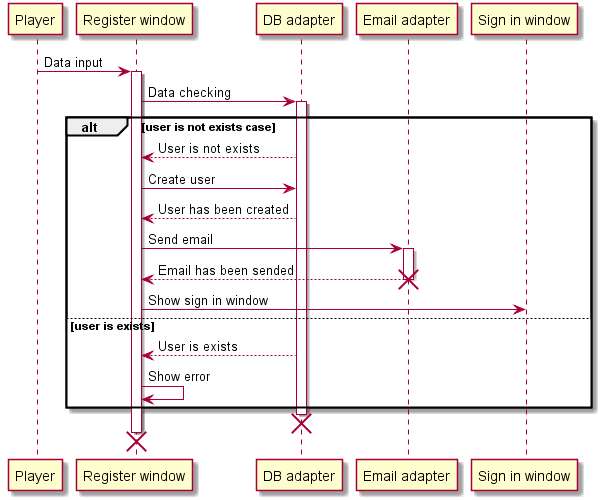

The diagram above was rendered by PlantUML. Its source (embedded in the PNG):
@startuml

Player -> "Register window" : Data input
activate "Register window"
"Register window" -> "DB adapter" : Data checking
activate "DB adapter"

alt user is not exists case

	"DB adapter" --> "Register window" : User is not exists
	"Register window" -> "DB adapter" : Create user
	"DB adapter" --> "Register window" : User has been created
	"Register window" -> "Email adapter" : Send email
	activate "Email adapter"
	"Email adapter" --> "Register window" : Email has been sended
	destroy "Email adapter"
	"Register window" -> "Sign in window" : Show sign in window

else user is exists

	"DB adapter" --> "Register window" : User is exists
	"Register window" -> "Register window" : Show error

end

destroy "DB adapter"
destroy "Register window"

@enduml